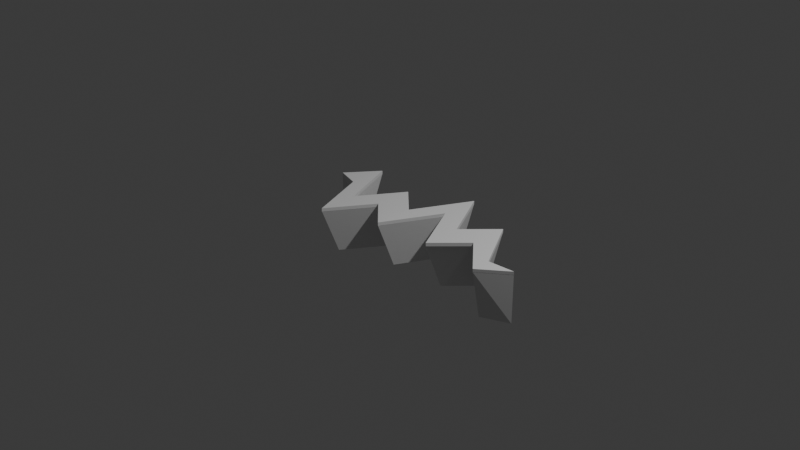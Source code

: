# Source: PlaneCrack2.blend  (saved by Blender 4.5.90; exported with 4.5.12 LTS)
import bpy
from mathutils import Matrix  # noqa: F401  (used for matrix-valued properties, if any)

bpy.ops.wm.read_factory_settings(use_empty=True)
scene = bpy.context.scene
scene.name = 'Scene'

# ---- collections
col_collection = bpy.data.collections.new('Collection'); scene.collection.children.link(col_collection)

# ---- world
world_world = bpy.data.worlds.new('World'); scene.world = world_world
world_world.use_nodes = True; world_world.node_tree.nodes.clear()
_N = world_world.node_tree.nodes; _L = world_world.node_tree.links
n0 = _N.new('ShaderNodeOutputWorld'); n0.name = 'World Output'; n0.location = (200, 100)
n1 = _N.new('ShaderNodeBackground'); n1.name = 'Background'; n1.location = (-200, 100)
n1.inputs[0].default_value = (0.05088, 0.05088, 0.05088, 1.0)
_L.new(n1.outputs[0], n0.inputs[0])
n0.is_active_output = True
world_world.color = (0.05088, 0.05088, 0.05088)
world_world.sun_shadow_jitter_overblur = 0.0

# ---- cameras
cam_camera = bpy.data.cameras.new('Camera')
cam_camera.clip_end = 100.0
cam_camera.ortho_scale = 7.314

# ---- lights
light_light = bpy.data.lights.new('Light', 'POINT')
light_light.energy = 1000.0
light_light.shadow_soft_size = 0.1

# ---- meshes
me_plane_001 = bpy.data.meshes.new('Plane.001')
me_plane_001.from_pydata([(-1.211, 0.289, 0.0), (1.576, -0.03678, 0.0), (-0.9472, 0.2101, 0.000721), (-0.6724, -0.4574, -0.001838), (-0.0296, -0.2641, 0.001825), (0.2817, 0.3783, 0.0), (0.9249, 0.111, 0.0), (0.9249, 0.5387, 0.0), (0.2817, 0.8061, 0.0), (-0.0296, 0.1637, 0.001825), (-0.6724, -0.02963, -0.001838), (-0.9472, 0.6379, 0.000721), (-1.211, 0.289, -0.5244), (1.576, -0.03678, -0.5244), (-0.9472, 0.424, -0.5237), (-0.6724, -0.2435, -0.5262), (-0.0296, -0.05023, -0.5226), (0.2817, 0.5922, -0.5244), (0.9249, 0.3249, -0.5244), (1.28, -0.2747, 0.0), (1.28, -0.1678, -0.5244), (1.28, -0.06085, 0.0), (0.6112, -0.2241, 0.0), (0.6112, 0.2037, 0.0), (0.6112, -0.01023, -0.5244), (-0.355, 0.03648, -6.519e-06), (-0.355, 0.4643, -6.519e-06), (-0.355, 0.2504, -0.5244), (1.28, -0.2747, 0.0), (1.576, -0.03678, 0.0), (-1.211, 0.289, 0.0), (-0.9472, 0.2101, 0.000721), (-0.6724, -0.4574, -0.001838), (-0.355, 0.03648, -6.519e-06), (-0.0296, -0.2641, 0.001825), (0.2817, 0.3783, 0.0), (0.6112, -0.2241, 0.0), (0.9249, 0.111, 0.0), (-0.9472, 0.6379, 0.000721), (0.6112, 0.2037, 0.0), (0.2817, 0.8061, 0.0), (-0.0296, 0.1637, 0.001825), (-0.355, 0.4643, -6.519e-06), (-0.6724, -0.02963, -0.001838), (1.28, -0.06085, 0.0), (0.9249, 0.5387, 0.0)], [], [(20, 13, 1, 21), (12, 14, 11, 0), (14, 15, 10, 11), (27, 16, 9, 26), (16, 17, 8, 9), (24, 18, 7, 23), (22, 6, 18, 24), (4, 5, 17, 16), (25, 4, 16, 27), (2, 3, 15, 14), (0, 2, 14, 12), (19, 1, 13, 20), (6, 19, 20, 18), (18, 20, 21, 7), (5, 22, 24, 17), (17, 24, 23, 8), (3, 25, 27, 15), (15, 27, 26, 10), (21, 1, 29, 44), (10, 26, 42, 43), (25, 3, 32, 33), (3, 2, 31, 32), (11, 10, 43, 38), (26, 9, 41, 42), (4, 25, 33, 34), (5, 4, 34, 35), (22, 5, 35, 36), (6, 22, 36, 37), (23, 7, 45, 39), (7, 21, 44, 45), (0, 11, 38, 30), (19, 6, 37, 28), (8, 23, 39, 40), (1, 19, 28, 29), (9, 8, 40, 41), (2, 0, 30, 31)])
_uv = me_plane_001.uv_layers.new(name='UVMap')
_uv.uv.foreach_set('vector', [0.8947, 0.4138, 0.9952, 0.4583, 0.9952, 0.4583, 0.8947, 0.4501, 0.04876, 0.5689, 0.1382, 0.6148, 0.1382, 0.6874, 0.04876, 0.5689, 0.1382, 0.6148, 0.2315, 0.3881, 0.2315, 0.4607, 0.1382, 0.6874, 0.4293, 0.5499, 0.4941, 0.49, 0.4941, 0.5326, 0.4293, 0.5925, 0.4499, 0.4537, 0.5556, 0.6719, 0.5556, 0.7446, 0.4499, 0.5264, 0.6675, 0.4673, 0.774, 0.5811, 0.774, 0.6538, 0.6675, 0.54, 0.6675, 0.3947, 0.774, 0.5085, 0.774, 0.5811, 0.6675, 0.4673, 0.4499, 0.3811, 0.5556, 0.5993, 0.5556, 0.6719, 0.4499, 0.4537, 0.3394, 0.4832, 0.4499, 0.3811, 0.4499, 0.4537, 0.3394, 0.5558, 0.1382, 0.5422, 0.2315, 0.3154, 0.2315, 0.3881, 0.1382, 0.6148, 0.04876, 0.5689, 0.1382, 0.5422, 0.1382, 0.6148, 0.04876, 0.5689, 0.8947, 0.3775, 0.9952, 0.4583, 0.9952, 0.4583, 0.8947, 0.4138, 0.774, 0.5085, 0.8947, 0.3775, 0.8947, 0.4138, 0.774, 0.5811, 0.774, 0.5811, 0.8947, 0.4138, 0.8947, 0.4501, 0.774, 0.6538, 0.5556, 0.5993, 0.6675, 0.3947, 0.6675, 0.4673, 0.5556, 0.6719, 0.5556, 0.6719, 0.6675, 0.4673, 0.6675, 0.54, 0.5556, 0.7446, 0.2315, 0.3154, 0.3394, 0.4832, 0.3394, 0.5558, 0.2315, 0.3881, 0.2315, 0.3881, 0.3394, 0.5558, 0.3394, 0.6285, 0.2315, 0.4607, 0.8947, 0.4501, 0.9952, 0.4583, 0.9952, 0.4583, 0.8947, 0.4501, 0.2315, 0.4607, 0.3394, 0.6285, 0.3394, 0.6285, 0.2315, 0.4607, 0.3394, 0.4832, 0.2315, 0.3154, 0.2315, 0.3154, 0.3394, 0.4832, 0.2315, 0.3154, 0.1382, 0.5422, 0.1382, 0.5422, 0.2315, 0.3154, 0.1382, 0.6874, 0.2315, 0.4607, 0.2315, 0.4607, 0.1382, 0.6874, 0.3394, 0.6285, 0.4499, 0.5264, 0.4499, 0.5264, 0.3394, 0.6285, 0.4499, 0.3811, 0.3394, 0.4832, 0.3394, 0.4832, 0.4499, 0.3811, 0.5556, 0.5993, 0.4499, 0.3811, 0.4499, 0.3811, 0.5556, 0.5993, 0.6675, 0.3947, 0.5556, 0.5993, 0.5556, 0.5993, 0.6675, 0.3947, 0.774, 0.5085, 0.6675, 0.3947, 0.6675, 0.3947, 0.774, 0.5085, 0.6675, 0.54, 0.774, 0.6538, 0.774, 0.6538, 0.6675, 0.54, 0.774, 0.6538, 0.8947, 0.4501, 0.8947, 0.4501, 0.774, 0.6538, 0.04876, 0.5689, 0.1382, 0.6874, 0.1382, 0.6874, 0.04876, 0.5689, 0.8947, 0.3775, 0.774, 0.5085, 0.774, 0.5085, 0.8947, 0.3775, 0.5556, 0.7446, 0.6675, 0.54, 0.6675, 0.54, 0.5556, 0.7446, 0.9952, 0.4583, 0.8947, 0.3775, 0.8947, 0.3775, 0.9952, 0.4583, 0.4499, 0.5264, 0.5556, 0.7446, 0.5556, 0.7446, 0.4499, 0.5264, 0.1382, 0.5422, 0.04876, 0.5689, 0.04876, 0.5689, 0.1382, 0.5422])
me_plane_001.update()
me_plane_004 = bpy.data.meshes.new('Plane.004')
me_plane_004.from_pydata([(1.28, -0.2747, 0.03468), (1.576, -0.03678, 0.03468), (-1.211, 0.289, 0.03468), (-0.9472, 0.2101, 0.0354), (-0.6724, -0.4574, 0.03284), (-0.355, 0.03648, 0.03468), (-0.0296, -0.2641, 0.03651), (0.2817, 0.3783, 0.03468), (0.6112, -0.2241, 0.03468), (0.9249, 0.111, 0.03468), (-0.9472, 0.6379, 0.0354), (0.6112, 0.2037, 0.03468), (0.2817, 0.8061, 0.03468), (-0.0296, 0.1637, 0.03651), (-0.355, 0.4643, 0.03468), (-0.6724, -0.02963, 0.03284), (1.28, -0.06085, 0.03468), (0.9249, 0.5387, 0.03468), (1.28, -0.2747, -0.003566), (1.576, -0.03678, -0.003566), (-1.211, 0.289, -0.003566), (-0.9472, 0.2101, -0.002845), (-0.6724, -0.4574, -0.005405), (-0.355, 0.03648, -0.003573), (-0.0296, -0.2641, -0.001741), (0.2817, 0.3783, -0.003566), (0.6112, -0.2241, -0.003566), (0.9249, 0.111, -0.003566), (-0.9472, 0.6379, -0.002845), (0.6112, 0.2037, -0.003566), (0.2817, 0.8061, -0.003566), (-0.0296, 0.1637, -0.001741), (-0.355, 0.4643, -0.003573), (-0.6724, -0.02963, -0.005405), (1.28, -0.06085, -0.003566), (0.9249, 0.5387, -0.003566)], [], [(0, 9, 8, 7, 6, 5, 4, 3, 2, 10, 15, 14, 13, 12, 11, 17, 16, 1), (18, 19, 34, 35, 29, 30, 31, 32, 33, 28, 20, 21, 22, 23, 24, 25, 26, 27), (8, 26, 25, 7), (12, 30, 29, 11), (1, 19, 18, 0), (11, 29, 35, 17), (13, 31, 30, 12), (3, 21, 20, 2), (5, 23, 22, 4), (15, 33, 32, 14), (4, 22, 21, 3), (14, 32, 31, 13), (10, 28, 33, 15), (6, 24, 23, 5), (17, 35, 34, 16), (7, 25, 24, 6), (0, 18, 27, 9), (9, 27, 26, 8), (16, 34, 19, 1), (2, 20, 28, 10)])
_uv = me_plane_004.uv_layers.new(name='UVMap')
_uv.uv.foreach_set('vector', [0.8953, 0.373, 0.7686, 0.5106, 0.6567, 0.391, 0.5391, 0.6059, 0.4281, 0.3768, 0.312, 0.484, 0.1988, 0.3078, 0.1008, 0.5459, 0.006851, 0.5741, 0.1008, 0.6985, 0.1988, 0.4604, 0.312, 0.6366, 0.4281, 0.5294, 0.5391, 0.7585, 0.6567, 0.5436, 0.7686, 0.6632, 0.8953, 0.4493, 1.001, 0.4579, 0.8953, 0.373, 1.001, 0.4579, 0.8953, 0.4493, 0.7686, 0.6632, 0.6567, 0.5436, 0.5391, 0.7585, 0.4281, 0.5294, 0.312, 0.6366, 0.1988, 0.4604, 0.1008, 0.6985, 0.006851, 0.5741, 0.1008, 0.5459, 0.1988, 0.3078, 0.312, 0.484, 0.4281, 0.3768, 0.5391, 0.6059, 0.6567, 0.391, 0.7686, 0.5106, 0.6567, 0.391, 0.6567, 0.391, 0.5391, 0.6059, 0.5391, 0.6059, 0.5391, 0.7585, 0.5391, 0.7585, 0.6567, 0.5436, 0.6567, 0.5436, 1.001, 0.4579, 1.001, 0.4579, 0.8953, 0.373, 0.8953, 0.373, 0.6567, 0.5436, 0.6567, 0.5436, 0.7686, 0.6632, 0.7686, 0.6632, 0.4281, 0.5294, 0.4281, 0.5294, 0.5391, 0.7585, 0.5391, 0.7585, 0.1008, 0.5459, 0.1008, 0.5459, 0.006851, 0.5741, 0.006851, 0.5741, 0.312, 0.484, 0.312, 0.484, 0.1988, 0.3078, 0.1988, 0.3078, 0.1988, 0.4604, 0.1988, 0.4604, 0.312, 0.6366, 0.312, 0.6366, 0.1988, 0.3078, 0.1988, 0.3078, 0.1008, 0.5459, 0.1008, 0.5459, 0.312, 0.6366, 0.312, 0.6366, 0.4281, 0.5294, 0.4281, 0.5294, 0.1008, 0.6985, 0.1008, 0.6985, 0.1988, 0.4604, 0.1988, 0.4604, 0.4281, 0.3768, 0.4281, 0.3768, 0.312, 0.484, 0.312, 0.484, 0.7686, 0.6632, 0.7686, 0.6632, 0.8953, 0.4493, 0.8953, 0.4493, 0.5391, 0.6059, 0.5391, 0.6059, 0.4281, 0.3768, 0.4281, 0.3768, 0.8953, 0.373, 0.8953, 0.373, 0.7686, 0.5106, 0.7686, 0.5106, 0.7686, 0.5106, 0.7686, 0.5106, 0.6567, 0.391, 0.6567, 0.391, 0.8953, 0.4493, 0.8953, 0.4493, 1.001, 0.4579, 1.001, 0.4579, 0.006851, 0.5741, 0.006851, 0.5741, 0.1008, 0.6985, 0.1008, 0.6985])
me_plane_004.update()

# ---- objects
ob_light = bpy.data.objects.new('Light', light_light)
ob_camera = bpy.data.objects.new('Camera', cam_camera)
ob_plane = bpy.data.objects.new('Plane', me_plane_001)
ob_plane_001 = bpy.data.objects.new('Plane.001', me_plane_004)

# ---- transforms, parenting, visibility, modifiers, constraints
ob_light.location = (4.076, 1.005, 5.904)
ob_light.rotation_euler = (0.6503, 0.05522, 1.866)
ob_light.lock_rotations_4d = False
ob_light.empty_display_type = 'ARROWS'
ob_light.color = (0.0, 0.0, 0.0, 0.0)
ob_light.lineart.crease_threshold = 0.0
ob_camera.location = (7.359, -6.926, 4.958)
ob_camera.rotation_euler = (1.109, 0.0, 0.8149)
ob_camera.lock_rotations_4d = False
ob_camera.empty_display_type = 'ARROWS'
ob_camera.color = (0.0, 0.0, 0.0, 0.0)
ob_camera.display_type = 'WIRE'
ob_camera.lineart.crease_threshold = 0.0
ob_plane.location = (0.0, 0.0, 0.0)
ob_plane_001.location = (0.0, 0.0, 0.0)

# ---- collection membership
col_collection.objects.link(ob_light)
col_collection.objects.link(ob_camera)
col_collection.objects.link(ob_plane)
col_collection.objects.link(ob_plane_001)

# ---- scene / render settings (as saved in the file)
scene.camera = ob_camera
scene.frame_start = 1; scene.frame_end = 250; scene.frame_set(1)
scene.render.engine = 'BLENDER_EEVEE_NEXT'
bpy.context.view_layer.update()
